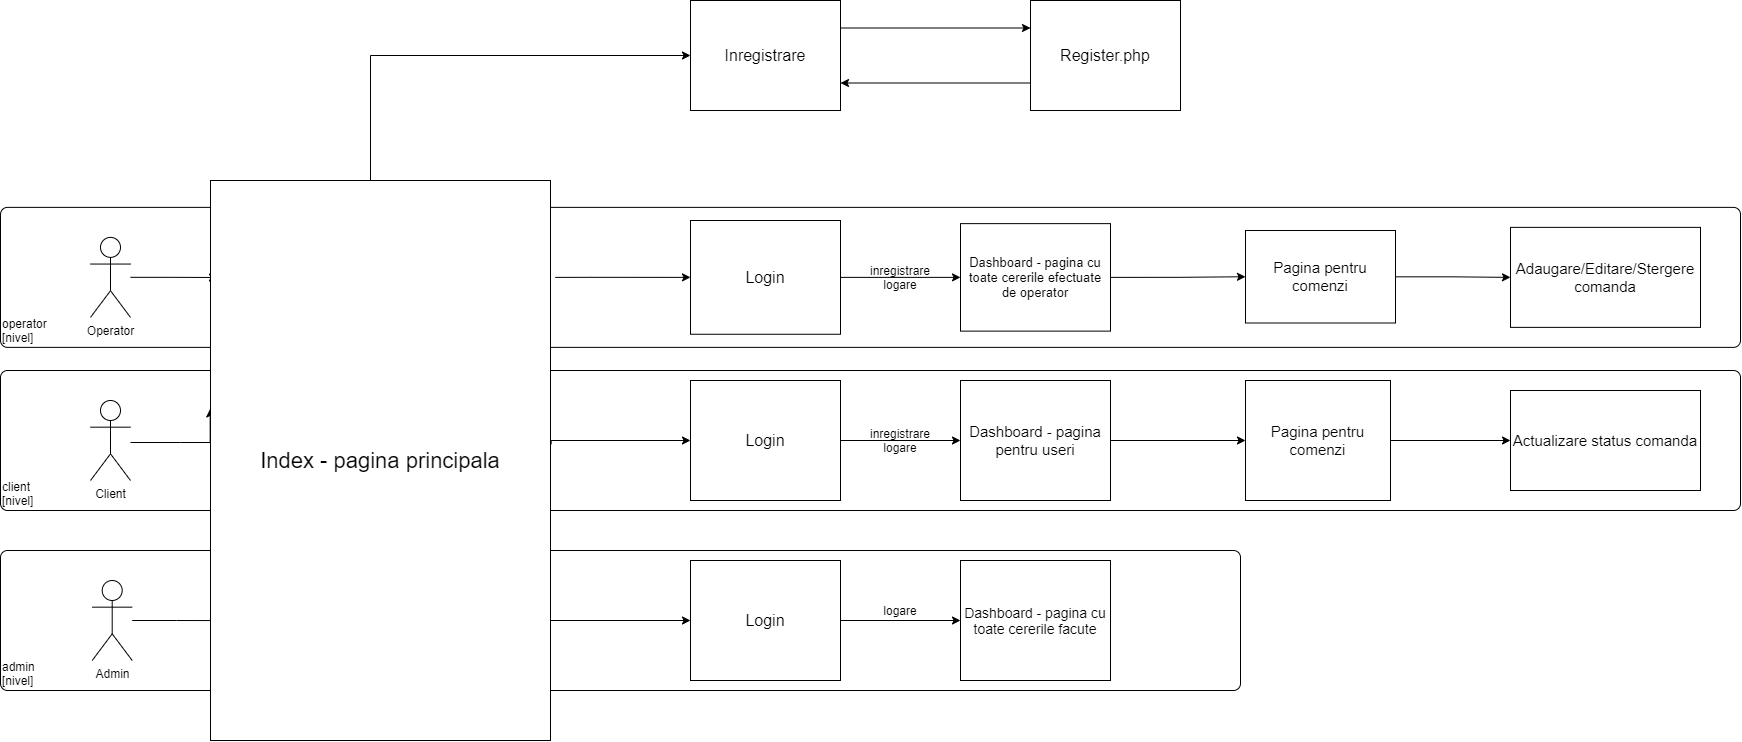

The diagram above was exported from draw.io. Its source (the exported page's mxGraphModel, read from the mxfile embedded in the PNG):
<mxGraphModel dx="1730" dy="2065" grid="1" gridSize="10" guides="1" tooltips="1" connect="1" arrows="1" fold="1" page="1" pageScale="1" pageWidth="850" pageHeight="1100" math="0" shadow="0">
  <root>
    <mxCell id="0" />
    <mxCell id="1" parent="0" />
    <object placeholders="1" c4Name="admin" c4Type="ExecutionEnvironment" c4Application="nivel" label="&lt;div style=&quot;text-align: left&quot;&gt;%c4Name%&lt;/div&gt;&lt;div style=&quot;text-align: left&quot;&gt;[%c4Application%]&lt;/div&gt;" id="LsG_Rr609HET9EkCUEQs-47">
      <mxCell style="rounded=1;whiteSpace=wrap;html=1;labelBackgroundColor=none;fillColor=#ffffff;fontColor=#000000;align=left;arcSize=5;strokeColor=#000000;verticalAlign=bottom;metaEdit=1;metaData={&quot;c4Type&quot;:{&quot;editable&quot;:false}};points=[[0.25,0,0],[0.5,0,0],[0.75,0,0],[1,0.25,0],[1,0.5,0],[1,0.75,0],[0.75,1,0],[0.5,1,0],[0.25,1,0],[0,0.75,0],[0,0.5,0],[0,0.25,0]];" vertex="1" parent="1">
        <mxGeometry x="30" y="370" width="1240" height="140" as="geometry" />
      </mxCell>
    </object>
    <object placeholders="1" c4Name="client" c4Type="ExecutionEnvironment" c4Application="nivel" label="&lt;div style=&quot;text-align: left&quot;&gt;%c4Name%&lt;/div&gt;&lt;div style=&quot;text-align: left&quot;&gt;[%c4Application%]&lt;/div&gt;" id="LsG_Rr609HET9EkCUEQs-45">
      <mxCell style="rounded=1;whiteSpace=wrap;html=1;labelBackgroundColor=none;fillColor=#ffffff;fontColor=#000000;align=left;arcSize=5;strokeColor=#000000;verticalAlign=bottom;metaEdit=1;metaData={&quot;c4Type&quot;:{&quot;editable&quot;:false}};points=[[0.25,0,0],[0.5,0,0],[0.75,0,0],[1,0.25,0],[1,0.5,0],[1,0.75,0],[0.75,1,0],[0.5,1,0],[0.25,1,0],[0,0.75,0],[0,0.5,0],[0,0.25,0]];" vertex="1" parent="1">
        <mxGeometry x="30" y="190" width="1740" height="140" as="geometry" />
      </mxCell>
    </object>
    <object placeholders="1" c4Name="operator" c4Type="ExecutionEnvironment" c4Application="nivel" label="&lt;div style=&quot;text-align: left&quot;&gt;%c4Name%&lt;/div&gt;&lt;div style=&quot;text-align: left&quot;&gt;[%c4Application%]&lt;/div&gt;" id="LsG_Rr609HET9EkCUEQs-44">
      <mxCell style="rounded=1;whiteSpace=wrap;html=1;labelBackgroundColor=none;fillColor=#ffffff;fontColor=#000000;align=left;arcSize=5;strokeColor=#000000;verticalAlign=bottom;metaEdit=1;metaData={&quot;c4Type&quot;:{&quot;editable&quot;:false}};points=[[0.25,0,0],[0.5,0,0],[0.75,0,0],[1,0.25,0],[1,0.5,0],[1,0.75,0],[0.75,1,0],[0.5,1,0],[0.25,1,0],[0,0.75,0],[0,0.5,0],[0,0.25,0]];" vertex="1" parent="1">
        <mxGeometry x="30" y="26.88" width="1740" height="140" as="geometry" />
      </mxCell>
    </object>
    <mxCell id="LsG_Rr609HET9EkCUEQs-34" style="edgeStyle=orthogonalEdgeStyle;rounded=0;orthogonalLoop=1;jettySize=auto;html=1;entryX=-0.001;entryY=0.408;entryDx=0;entryDy=0;entryPerimeter=0;" edge="1" parent="1" source="qRVsQMjnBHy2dc5MOiNy-3" target="LsG_Rr609HET9EkCUEQs-2">
      <mxGeometry relative="1" as="geometry">
        <Array as="points">
          <mxPoint x="210" y="262" />
          <mxPoint x="210" y="262" />
        </Array>
      </mxGeometry>
    </mxCell>
    <mxCell id="qRVsQMjnBHy2dc5MOiNy-3" value="Client" style="shape=umlActor;verticalLabelPosition=bottom;verticalAlign=top;html=1;outlineConnect=0;" vertex="1" parent="1">
      <mxGeometry x="120" y="220" width="40" height="80" as="geometry" />
    </mxCell>
    <mxCell id="qRVsQMjnBHy2dc5MOiNy-34" style="edgeStyle=orthogonalEdgeStyle;rounded=0;orthogonalLoop=1;jettySize=auto;html=1;entryX=0;entryY=0.5;entryDx=0;entryDy=0;" edge="1" parent="1" source="qRVsQMjnBHy2dc5MOiNy-8" target="qRVsQMjnBHy2dc5MOiNy-10">
      <mxGeometry relative="1" as="geometry" />
    </mxCell>
    <mxCell id="qRVsQMjnBHy2dc5MOiNy-8" value="&lt;font style=&quot;font-size: 15px&quot;&gt;Dashboard - pagina pentru useri&lt;/font&gt;" style="rounded=0;whiteSpace=wrap;html=1;" vertex="1" parent="1">
      <mxGeometry x="990" y="200" width="150" height="120" as="geometry" />
    </mxCell>
    <mxCell id="LsG_Rr609HET9EkCUEQs-51" style="edgeStyle=orthogonalEdgeStyle;rounded=0;orthogonalLoop=1;jettySize=auto;html=1;entryX=0;entryY=0.5;entryDx=0;entryDy=0;" edge="1" parent="1" source="qRVsQMjnBHy2dc5MOiNy-10" target="LsG_Rr609HET9EkCUEQs-50">
      <mxGeometry relative="1" as="geometry" />
    </mxCell>
    <mxCell id="qRVsQMjnBHy2dc5MOiNy-10" value="&lt;font style=&quot;font-size: 15px&quot;&gt;Pagina pentru comenzi&lt;/font&gt;" style="rounded=0;whiteSpace=wrap;html=1;" vertex="1" parent="1">
      <mxGeometry x="1275" y="200" width="145" height="120" as="geometry" />
    </mxCell>
    <mxCell id="LsG_Rr609HET9EkCUEQs-36" style="edgeStyle=orthogonalEdgeStyle;rounded=0;orthogonalLoop=1;jettySize=auto;html=1;entryX=-0.005;entryY=0.904;entryDx=0;entryDy=0;entryPerimeter=0;" edge="1" parent="1" source="qRVsQMjnBHy2dc5MOiNy-12">
      <mxGeometry relative="1" as="geometry">
        <mxPoint x="249.99999999999994" y="440.0799999999999" as="targetPoint" />
      </mxGeometry>
    </mxCell>
    <mxCell id="qRVsQMjnBHy2dc5MOiNy-12" value="Admin" style="shape=umlActor;verticalLabelPosition=bottom;verticalAlign=top;html=1;outlineConnect=0;" vertex="1" parent="1">
      <mxGeometry x="121.7" y="400" width="40" height="80" as="geometry" />
    </mxCell>
    <mxCell id="qRVsQMjnBHy2dc5MOiNy-13" value="&lt;font style=&quot;font-size: 14px&quot;&gt;Dashboard - pagina cu toate cererile facute&lt;/font&gt;" style="rounded=0;whiteSpace=wrap;html=1;" vertex="1" parent="1">
      <mxGeometry x="990" y="380" width="150" height="120" as="geometry" />
    </mxCell>
    <mxCell id="LsG_Rr609HET9EkCUEQs-35" style="edgeStyle=orthogonalEdgeStyle;rounded=0;orthogonalLoop=1;jettySize=auto;html=1;" edge="1" parent="1" source="qRVsQMjnBHy2dc5MOiNy-16">
      <mxGeometry relative="1" as="geometry">
        <mxPoint x="247" y="97" as="targetPoint" />
      </mxGeometry>
    </mxCell>
    <mxCell id="qRVsQMjnBHy2dc5MOiNy-16" value="Operator" style="shape=umlActor;verticalLabelPosition=bottom;verticalAlign=top;html=1;outlineConnect=0;" vertex="1" parent="1">
      <mxGeometry x="120" y="56.88" width="40" height="80" as="geometry" />
    </mxCell>
    <mxCell id="LsG_Rr609HET9EkCUEQs-24" style="edgeStyle=orthogonalEdgeStyle;rounded=0;orthogonalLoop=1;jettySize=auto;html=1;exitX=1;exitY=0.5;exitDx=0;exitDy=0;entryX=0;entryY=0.5;entryDx=0;entryDy=0;" edge="1" parent="1" source="qRVsQMjnBHy2dc5MOiNy-20" target="qRVsQMjnBHy2dc5MOiNy-53">
      <mxGeometry relative="1" as="geometry" />
    </mxCell>
    <mxCell id="qRVsQMjnBHy2dc5MOiNy-20" value="&lt;font style=&quot;font-size: 13px&quot;&gt;Dashboard - pagina cu toate cererile efectuate de operator&lt;/font&gt;" style="rounded=0;whiteSpace=wrap;html=1;" vertex="1" parent="1">
      <mxGeometry x="990" y="43.13" width="150" height="107.5" as="geometry" />
    </mxCell>
    <mxCell id="LsG_Rr609HET9EkCUEQs-20" style="edgeStyle=orthogonalEdgeStyle;rounded=0;orthogonalLoop=1;jettySize=auto;html=1;entryX=0;entryY=0.5;entryDx=0;entryDy=0;" edge="1" parent="1" source="qRVsQMjnBHy2dc5MOiNy-23" target="qRVsQMjnBHy2dc5MOiNy-20">
      <mxGeometry relative="1" as="geometry" />
    </mxCell>
    <mxCell id="LsG_Rr609HET9EkCUEQs-22" style="edgeStyle=orthogonalEdgeStyle;rounded=0;orthogonalLoop=1;jettySize=auto;html=1;exitX=1.014;exitY=0.173;exitDx=0;exitDy=0;entryX=0;entryY=0.5;entryDx=0;entryDy=0;exitPerimeter=0;" edge="1" parent="1" source="LsG_Rr609HET9EkCUEQs-2" target="qRVsQMjnBHy2dc5MOiNy-23">
      <mxGeometry relative="1" as="geometry">
        <Array as="points">
          <mxPoint x="620" y="97" />
          <mxPoint x="620" y="97" />
        </Array>
      </mxGeometry>
    </mxCell>
    <mxCell id="qRVsQMjnBHy2dc5MOiNy-23" value="&lt;font style=&quot;font-size: 16px&quot;&gt;Login&lt;/font&gt;" style="rounded=0;whiteSpace=wrap;html=1;" vertex="1" parent="1">
      <mxGeometry x="720" y="40" width="150" height="113.75" as="geometry" />
    </mxCell>
    <mxCell id="qRVsQMjnBHy2dc5MOiNy-33" style="edgeStyle=orthogonalEdgeStyle;rounded=0;orthogonalLoop=1;jettySize=auto;html=1;entryX=0;entryY=0.5;entryDx=0;entryDy=0;" edge="1" parent="1" source="qRVsQMjnBHy2dc5MOiNy-24" target="qRVsQMjnBHy2dc5MOiNy-8">
      <mxGeometry relative="1" as="geometry" />
    </mxCell>
    <mxCell id="LsG_Rr609HET9EkCUEQs-31" style="edgeStyle=orthogonalEdgeStyle;rounded=0;orthogonalLoop=1;jettySize=auto;html=1;exitX=1.002;exitY=0.471;exitDx=0;exitDy=0;exitPerimeter=0;" edge="1" parent="1" source="LsG_Rr609HET9EkCUEQs-2" target="qRVsQMjnBHy2dc5MOiNy-24">
      <mxGeometry relative="1" as="geometry">
        <Array as="points">
          <mxPoint x="581" y="260" />
        </Array>
      </mxGeometry>
    </mxCell>
    <mxCell id="qRVsQMjnBHy2dc5MOiNy-24" value="&lt;font style=&quot;font-size: 16px&quot;&gt;Login&lt;/font&gt;" style="rounded=0;whiteSpace=wrap;html=1;" vertex="1" parent="1">
      <mxGeometry x="720" y="200" width="150" height="120" as="geometry" />
    </mxCell>
    <mxCell id="qRVsQMjnBHy2dc5MOiNy-35" value="inregistrare&lt;br&gt;logare" style="text;html=1;strokeColor=none;fillColor=none;align=center;verticalAlign=middle;whiteSpace=wrap;rounded=0;" vertex="1" parent="1">
      <mxGeometry x="910" y="250" width="40" height="20" as="geometry" />
    </mxCell>
    <mxCell id="qRVsQMjnBHy2dc5MOiNy-49" style="edgeStyle=orthogonalEdgeStyle;rounded=0;orthogonalLoop=1;jettySize=auto;html=1;entryX=0;entryY=0.5;entryDx=0;entryDy=0;" edge="1" parent="1" source="qRVsQMjnBHy2dc5MOiNy-46" target="qRVsQMjnBHy2dc5MOiNy-13">
      <mxGeometry relative="1" as="geometry" />
    </mxCell>
    <mxCell id="LsG_Rr609HET9EkCUEQs-32" style="edgeStyle=orthogonalEdgeStyle;rounded=0;orthogonalLoop=1;jettySize=auto;html=1;exitX=1;exitY=0.75;exitDx=0;exitDy=0;entryX=0;entryY=0.5;entryDx=0;entryDy=0;" edge="1" parent="1" source="LsG_Rr609HET9EkCUEQs-2" target="qRVsQMjnBHy2dc5MOiNy-46">
      <mxGeometry relative="1" as="geometry">
        <Array as="points">
          <mxPoint x="580" y="440" />
        </Array>
      </mxGeometry>
    </mxCell>
    <mxCell id="qRVsQMjnBHy2dc5MOiNy-46" value="&lt;font style=&quot;font-size: 16px&quot;&gt;Login&lt;/font&gt;" style="rounded=0;whiteSpace=wrap;html=1;" vertex="1" parent="1">
      <mxGeometry x="720" y="380" width="150" height="120" as="geometry" />
    </mxCell>
    <mxCell id="qRVsQMjnBHy2dc5MOiNy-50" value="logare" style="text;html=1;strokeColor=none;fillColor=none;align=center;verticalAlign=middle;whiteSpace=wrap;rounded=0;" vertex="1" parent="1">
      <mxGeometry x="910" y="420" width="40" height="20" as="geometry" />
    </mxCell>
    <mxCell id="LsG_Rr609HET9EkCUEQs-49" style="edgeStyle=orthogonalEdgeStyle;rounded=0;orthogonalLoop=1;jettySize=auto;html=1;entryX=0;entryY=0.5;entryDx=0;entryDy=0;" edge="1" parent="1" source="qRVsQMjnBHy2dc5MOiNy-53" target="LsG_Rr609HET9EkCUEQs-48">
      <mxGeometry relative="1" as="geometry" />
    </mxCell>
    <mxCell id="qRVsQMjnBHy2dc5MOiNy-53" value="&lt;font style=&quot;font-size: 15px&quot;&gt;Pagina pentru comenzi&lt;/font&gt;" style="rounded=0;whiteSpace=wrap;html=1;" vertex="1" parent="1">
      <mxGeometry x="1275" y="50" width="150" height="92.5" as="geometry" />
    </mxCell>
    <mxCell id="LsG_Rr609HET9EkCUEQs-38" style="edgeStyle=orthogonalEdgeStyle;rounded=0;orthogonalLoop=1;jettySize=auto;html=1;entryX=0;entryY=0.5;entryDx=0;entryDy=0;" edge="1" parent="1" source="LsG_Rr609HET9EkCUEQs-2" target="LsG_Rr609HET9EkCUEQs-37">
      <mxGeometry relative="1" as="geometry">
        <Array as="points">
          <mxPoint x="400" y="-125" />
        </Array>
      </mxGeometry>
    </mxCell>
    <mxCell id="LsG_Rr609HET9EkCUEQs-2" value="&lt;font style=&quot;font-size: 22px&quot;&gt;Index - pagina principala&lt;/font&gt;" style="rounded=0;whiteSpace=wrap;html=1;" vertex="1" parent="1">
      <mxGeometry x="240" width="340" height="560" as="geometry" />
    </mxCell>
    <mxCell id="LsG_Rr609HET9EkCUEQs-26" value="inregistrare&lt;br&gt;logare" style="text;html=1;strokeColor=none;fillColor=none;align=center;verticalAlign=middle;whiteSpace=wrap;rounded=0;" vertex="1" parent="1">
      <mxGeometry x="910" y="86.88" width="40" height="20" as="geometry" />
    </mxCell>
    <mxCell id="LsG_Rr609HET9EkCUEQs-42" style="edgeStyle=orthogonalEdgeStyle;rounded=0;orthogonalLoop=1;jettySize=auto;html=1;exitX=1;exitY=0.25;exitDx=0;exitDy=0;entryX=0;entryY=0.25;entryDx=0;entryDy=0;" edge="1" parent="1" source="LsG_Rr609HET9EkCUEQs-37" target="LsG_Rr609HET9EkCUEQs-39">
      <mxGeometry relative="1" as="geometry" />
    </mxCell>
    <mxCell id="LsG_Rr609HET9EkCUEQs-37" value="&lt;font style=&quot;font-size: 16px&quot;&gt;Inregistrare&lt;/font&gt;" style="rounded=0;whiteSpace=wrap;html=1;" vertex="1" parent="1">
      <mxGeometry x="720" y="-180" width="150" height="110" as="geometry" />
    </mxCell>
    <mxCell id="LsG_Rr609HET9EkCUEQs-43" style="edgeStyle=orthogonalEdgeStyle;rounded=0;orthogonalLoop=1;jettySize=auto;html=1;exitX=0;exitY=0.75;exitDx=0;exitDy=0;entryX=1;entryY=0.75;entryDx=0;entryDy=0;" edge="1" parent="1" source="LsG_Rr609HET9EkCUEQs-39" target="LsG_Rr609HET9EkCUEQs-37">
      <mxGeometry relative="1" as="geometry" />
    </mxCell>
    <mxCell id="LsG_Rr609HET9EkCUEQs-39" value="&lt;font style=&quot;font-size: 16px&quot;&gt;Register.php&lt;/font&gt;" style="rounded=0;whiteSpace=wrap;html=1;" vertex="1" parent="1">
      <mxGeometry x="1060" y="-180" width="150" height="110" as="geometry" />
    </mxCell>
    <mxCell id="LsG_Rr609HET9EkCUEQs-48" value="&lt;font style=&quot;font-size: 15px&quot;&gt;Adaugare/Editare/Stergere comanda&lt;/font&gt;" style="rounded=0;whiteSpace=wrap;html=1;" vertex="1" parent="1">
      <mxGeometry x="1540" y="46.88" width="190" height="100" as="geometry" />
    </mxCell>
    <mxCell id="LsG_Rr609HET9EkCUEQs-50" value="&lt;font style=&quot;font-size: 15px&quot;&gt;Actualizare status comanda&lt;/font&gt;" style="rounded=0;whiteSpace=wrap;html=1;" vertex="1" parent="1">
      <mxGeometry x="1540" y="210" width="190" height="100" as="geometry" />
    </mxCell>
  </root>
</mxGraphModel>